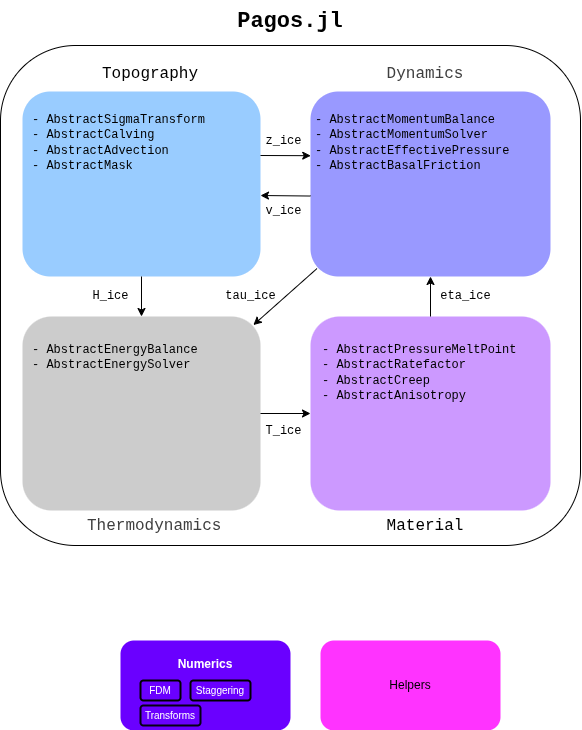

The diagram above was exported from draw.io. Its source (the exported page's mxGraphModel, read from the mxfile embedded in the PNG):
<mxGraphModel dx="2730" dy="1538" grid="1" gridSize="10" guides="1" tooltips="1" connect="1" arrows="1" fold="1" page="0" pageScale="1" pageWidth="850" pageHeight="1100" math="0" shadow="0">
  <root>
    <mxCell id="0" />
    <mxCell id="1" parent="0" />
    <mxCell id="5" value="&lt;b&gt;Numerics&lt;br&gt;&lt;br&gt;&lt;br&gt;&lt;br&gt;&lt;/b&gt;" style="rounded=1;whiteSpace=wrap;html=1;fillColor=#6a00ff;fontColor=#ffffff;strokeColor=none;" parent="1" vertex="1">
      <mxGeometry x="-710" y="460" width="170" height="90" as="geometry" />
    </mxCell>
    <mxCell id="27" value="FDM" style="rounded=1;whiteSpace=wrap;html=1;fontSize=10;fillColor=#6a00ff;fontColor=#ffffff;strokeColor=#000000;strokeWidth=2;" parent="1" vertex="1">
      <mxGeometry x="-690" y="500" width="40" height="20" as="geometry" />
    </mxCell>
    <mxCell id="28" value="Staggering" style="rounded=1;whiteSpace=wrap;html=1;fontSize=10;fillColor=#6a00ff;fontColor=#ffffff;strokeColor=#000000;strokeWidth=2;" parent="1" vertex="1">
      <mxGeometry x="-640" y="500" width="60" height="20" as="geometry" />
    </mxCell>
    <mxCell id="29" value="Transforms" style="rounded=1;whiteSpace=wrap;html=1;fontSize=10;fillColor=#6a00ff;fontColor=#ffffff;strokeColor=#050014;strokeWidth=2;" parent="1" vertex="1">
      <mxGeometry x="-690" y="525" width="60" height="20" as="geometry" />
    </mxCell>
    <mxCell id="6" value="Helpers" style="rounded=1;whiteSpace=wrap;html=1;fillColor=#FF33FF;strokeColor=none;" parent="1" vertex="1">
      <mxGeometry x="-510" y="460" width="180" height="90" as="geometry" />
    </mxCell>
    <UserObject label="&lt;div style=&quot;&quot;&gt;&lt;b style=&quot;font-size: 22px;&quot;&gt;&lt;font face=&quot;Courier New&quot; color=&quot;#000000&quot;&gt;Pagos.jl&lt;/font&gt;&lt;/b&gt;&lt;/div&gt;" link="&lt;font style=&quot;forced-color-adjust: none; color: rgb(63, 63, 63); scrollbar-color: rgb(226, 226, 226) rgb(251, 251, 251); font-family: Helvetica; font-style: normal; font-variant-ligatures: normal; font-variant-caps: normal; font-weight: 400; letter-spacing: normal; orphans: 2; text-align: center; text-indent: 0px; text-transform: none; widows: 2; word-spacing: 0px; -webkit-text-stroke-width: 0px; white-space: normal; background-color: rgb(255, 255, 255); text-decoration-thickness: initial; text-decoration-style: initial; text-decoration-color: initial; font-size: 22px;&quot;&gt;Pagos.jl&lt;/font&gt;&lt;br class=&quot;Apple-interchange-newline&quot;&gt;" id="30">
      <mxCell style="text;whiteSpace=wrap;html=1;align=center;" parent="1" vertex="1">
        <mxGeometry x="-595" y="-180" width="110" height="50" as="geometry" />
      </mxCell>
    </UserObject>
    <mxCell id="8" value="" style="rounded=1;whiteSpace=wrap;html=1;" parent="1" vertex="1">
      <mxGeometry x="-830" y="-135" width="580" height="500" as="geometry" />
    </mxCell>
    <mxCell id="4" value="&lt;b&gt;&lt;br&gt;&lt;br&gt;&lt;br&gt;&lt;/b&gt;" style="rounded=1;whiteSpace=wrap;html=1;fillColor=#CCCCCC;fontColor=#ffffff;strokeColor=none;" parent="1" vertex="1">
      <mxGeometry x="-808" y="136" width="238" height="194" as="geometry" />
    </mxCell>
    <mxCell id="21" value="" style="rounded=1;whiteSpace=wrap;html=1;fillColor=#CC99FF;strokeColor=none;" parent="1" vertex="1">
      <mxGeometry x="-520" y="136" width="240" height="194" as="geometry" />
    </mxCell>
    <mxCell id="2" value="" style="rounded=1;whiteSpace=wrap;html=1;fillColor=#9999FF;fontColor=#ffffff;strokeColor=none;" parent="1" vertex="1">
      <mxGeometry x="-520" y="-89" width="240" height="185" as="geometry" />
    </mxCell>
    <mxCell id="22" value="&lt;div&gt;&lt;br&gt;&lt;/div&gt;" style="rounded=1;whiteSpace=wrap;html=1;fillColor=#99CCFF;strokeColor=none;align=left;" parent="1" vertex="1">
      <mxGeometry x="-808" y="-89" width="238" height="185" as="geometry" />
    </mxCell>
    <mxCell id="31" value="&lt;span style=&quot;color: rgb(0, 0, 0); font-style: normal; font-variant-ligatures: normal; font-variant-caps: normal; font-weight: 400; letter-spacing: normal; orphans: 2; text-indent: 0px; text-transform: none; widows: 2; word-spacing: 0px; -webkit-text-stroke-width: 0px; white-space: normal; background-color: rgb(255, 255, 255); text-decoration-thickness: initial; text-decoration-style: initial; text-decoration-color: initial; float: none; display: inline !important;&quot;&gt;&lt;font face=&quot;Courier New&quot; style=&quot;font-size: 16px;&quot;&gt;Topography&lt;/font&gt;&lt;/span&gt;" style="text;whiteSpace=wrap;html=1;align=center;" parent="1" vertex="1">
      <mxGeometry x="-730" y="-122" width="100" height="40" as="geometry" />
    </mxCell>
    <mxCell id="33" value="&lt;span style=&quot;color: rgb(0, 0, 0); font-style: normal; font-variant-ligatures: normal; font-variant-caps: normal; font-weight: 400; letter-spacing: normal; orphans: 2; text-indent: 0px; text-transform: none; widows: 2; word-spacing: 0px; -webkit-text-stroke-width: 0px; white-space: normal; background-color: rgb(255, 255, 255); text-decoration-thickness: initial; text-decoration-style: initial; text-decoration-color: initial; float: none; display: inline !important;&quot;&gt;&lt;font face=&quot;Courier New&quot; style=&quot;font-size: 16px;&quot;&gt;Material&lt;/font&gt;&lt;/span&gt;" style="text;whiteSpace=wrap;html=1;align=center;" parent="1" vertex="1">
      <mxGeometry x="-445" y="330" width="80" height="40" as="geometry" />
    </mxCell>
    <mxCell id="34" value="&lt;span style=&quot;forced-color-adjust: none; color: rgb(63, 63, 63); scrollbar-color: rgb(226, 226, 226) rgb(251, 251, 251); font-style: normal; font-variant-ligatures: normal; font-variant-caps: normal; letter-spacing: normal; orphans: 2; text-align: center; text-indent: 0px; text-transform: none; widows: 2; word-spacing: 0px; -webkit-text-stroke-width: 0px; white-space: normal; background-color: rgb(255, 255, 255); text-decoration-thickness: initial; text-decoration-style: initial; text-decoration-color: initial;&quot;&gt;&lt;font face=&quot;Courier New&quot; style=&quot;font-size: 16px;&quot;&gt;Thermodynamics&lt;/font&gt;&lt;br style=&quot;forced-color-adjust: none; color: rgb(63, 63, 63); scrollbar-color: rgb(226, 226, 226) rgb(251, 251, 251);&quot;&gt;&lt;/span&gt;" style="text;whiteSpace=wrap;html=1;" parent="1" vertex="1">
      <mxGeometry x="-745" y="330" width="130" height="40" as="geometry" />
    </mxCell>
    <mxCell id="32" value="&lt;span style=&quot;color: rgb(63, 63, 63); font-style: normal; font-variant-ligatures: normal; font-variant-caps: normal; font-weight: 400; letter-spacing: normal; orphans: 2; text-indent: 0px; text-transform: none; widows: 2; word-spacing: 0px; -webkit-text-stroke-width: 0px; white-space: normal; background-color: rgb(255, 255, 255); text-decoration-thickness: initial; text-decoration-style: initial; text-decoration-color: initial; float: none; display: inline !important;&quot;&gt;&lt;font face=&quot;Courier New&quot; style=&quot;font-size: 16px;&quot;&gt;Dynamics&lt;/font&gt;&lt;/span&gt;" style="text;whiteSpace=wrap;html=1;align=center;" parent="1" vertex="1">
      <mxGeometry x="-450" y="-122" width="90" height="40" as="geometry" />
    </mxCell>
    <mxCell id="36" value="&lt;font color=&quot;#000000&quot; face=&quot;Courier New&quot; style=&quot;forced-color-adjust: none; scrollbar-color: rgb(226, 226, 226) rgb(251, 251, 251);&quot;&gt;- AbstractSigmaTransform&lt;/font&gt;&lt;div style=&quot;forced-color-adjust: none; scrollbar-color: rgb(226, 226, 226) rgb(251, 251, 251); color: rgb(63, 63, 63);&quot;&gt;&lt;font color=&quot;#000000&quot; face=&quot;Courier New&quot; style=&quot;forced-color-adjust: none; scrollbar-color: rgb(226, 226, 226) rgb(251, 251, 251);&quot;&gt;- AbstractCalving&lt;/font&gt;&lt;/div&gt;&lt;div style=&quot;forced-color-adjust: none; scrollbar-color: rgb(226, 226, 226) rgb(251, 251, 251); color: rgb(63, 63, 63);&quot;&gt;&lt;font color=&quot;#000000&quot; face=&quot;Courier New&quot;&gt;- AbstractAdvection&lt;/font&gt;&lt;/div&gt;&lt;div style=&quot;forced-color-adjust: none; scrollbar-color: rgb(226, 226, 226) rgb(251, 251, 251); color: rgb(63, 63, 63);&quot;&gt;&lt;font color=&quot;#000000&quot; style=&quot;&quot; face=&quot;Courier New&quot;&gt;- AbstractMask&lt;/font&gt;&lt;/div&gt;" style="text;whiteSpace=wrap;html=1;" parent="1" vertex="1">
      <mxGeometry x="-800" y="-75" width="210" height="70" as="geometry" />
    </mxCell>
    <mxCell id="37" value="&lt;font face=&quot;Courier New&quot; color=&quot;#000000&quot; style=&quot;forced-color-adjust: none; scrollbar-color: rgb(226, 226, 226) rgb(251, 251, 251);&quot;&gt;- AbstractMomentumBalance&lt;/font&gt;&lt;div&gt;&lt;font face=&quot;Courier New&quot; color=&quot;#000000&quot; style=&quot;forced-color-adjust: none; scrollbar-color: rgb(226, 226, 226) rgb(251, 251, 251);&quot;&gt;- AbstractMomentumSolver&lt;/font&gt;&lt;/div&gt;&lt;div&gt;&lt;font face=&quot;Courier New&quot; color=&quot;#000000&quot; style=&quot;forced-color-adjust: none; scrollbar-color: rgb(226, 226, 226) rgb(251, 251, 251);&quot;&gt;- AbstractEffectivePressure&lt;/font&gt;&lt;/div&gt;&lt;div&gt;&lt;font face=&quot;Courier New&quot; color=&quot;#000000&quot; style=&quot;forced-color-adjust: none; scrollbar-color: rgb(226, 226, 226) rgb(251, 251, 251);&quot;&gt;- AbstractBasalFriction&lt;/font&gt;&lt;/div&gt;" style="text;whiteSpace=wrap;html=1;" parent="1" vertex="1">
      <mxGeometry x="-517" y="-75" width="210" height="70" as="geometry" />
    </mxCell>
    <mxCell id="38" value="&lt;font face=&quot;Courier New&quot; color=&quot;#000000&quot; style=&quot;forced-color-adjust: none; scrollbar-color: rgb(226, 226, 226) rgb(251, 251, 251);&quot;&gt;- AbstractEnergyBalance&lt;/font&gt;&lt;div&gt;&lt;font face=&quot;Courier New&quot; color=&quot;#000000&quot; style=&quot;forced-color-adjust: none; scrollbar-color: rgb(226, 226, 226) rgb(251, 251, 251);&quot;&gt;- AbstractEnergySolver&lt;/font&gt;&lt;/div&gt;" style="text;whiteSpace=wrap;html=1;" parent="1" vertex="1">
      <mxGeometry x="-800" y="155" width="210" height="70" as="geometry" />
    </mxCell>
    <mxCell id="39" value="&lt;font face=&quot;Courier New&quot; color=&quot;#000000&quot; style=&quot;forced-color-adjust: none; scrollbar-color: rgb(226, 226, 226) rgb(251, 251, 251);&quot;&gt;- AbstractPressureMeltPoint&lt;br&gt;&lt;/font&gt;&lt;div&gt;&lt;font face=&quot;Courier New&quot; color=&quot;#000000&quot; style=&quot;forced-color-adjust: none; scrollbar-color: rgb(226, 226, 226) rgb(251, 251, 251);&quot;&gt;- AbstractRatefactor&lt;/font&gt;&lt;/div&gt;&lt;div&gt;&lt;font face=&quot;Courier New&quot; color=&quot;#000000&quot; style=&quot;forced-color-adjust: none; scrollbar-color: rgb(226, 226, 226) rgb(251, 251, 251);&quot;&gt;- AbstractCreep&lt;/font&gt;&lt;/div&gt;&lt;div&gt;&lt;font face=&quot;Courier New&quot; color=&quot;#000000&quot; style=&quot;forced-color-adjust: none; scrollbar-color: rgb(226, 226, 226) rgb(251, 251, 251);&quot;&gt;- AbstractAnisotropy&lt;/font&gt;&lt;/div&gt;" style="text;whiteSpace=wrap;html=1;" parent="1" vertex="1">
      <mxGeometry x="-510" y="155" width="210" height="70" as="geometry" />
    </mxCell>
    <mxCell id="41" value="" style="edgeStyle=none;orthogonalLoop=1;jettySize=auto;html=1;entryX=0.001;entryY=0.347;entryDx=0;entryDy=0;entryPerimeter=0;" parent="1" target="2" edge="1">
      <mxGeometry width="100" relative="1" as="geometry">
        <mxPoint x="-570" y="-25.000000000000014" as="sourcePoint" />
        <mxPoint x="-530" y="-25" as="targetPoint" />
        <Array as="points" />
      </mxGeometry>
    </mxCell>
    <mxCell id="42" value="" style="edgeStyle=none;orthogonalLoop=1;jettySize=auto;html=1;exitX=0;exitY=0.565;exitDx=0;exitDy=0;exitPerimeter=0;" parent="1" source="2" edge="1">
      <mxGeometry width="100" relative="1" as="geometry">
        <mxPoint x="-530" y="15" as="sourcePoint" />
        <mxPoint x="-570" y="15" as="targetPoint" />
        <Array as="points" />
      </mxGeometry>
    </mxCell>
    <mxCell id="43" value="" style="edgeStyle=none;orthogonalLoop=1;jettySize=auto;html=1;exitX=0.5;exitY=1;exitDx=0;exitDy=0;entryX=0.5;entryY=0;entryDx=0;entryDy=0;" parent="1" source="22" target="4" edge="1">
      <mxGeometry width="100" relative="1" as="geometry">
        <mxPoint x="-730" y="125" as="sourcePoint" />
        <mxPoint x="-630" y="125" as="targetPoint" />
        <Array as="points" />
      </mxGeometry>
    </mxCell>
    <mxCell id="44" value="" style="edgeStyle=none;orthogonalLoop=1;jettySize=auto;html=1;exitX=1;exitY=0.5;exitDx=0;exitDy=0;entryX=0;entryY=0.5;entryDx=0;entryDy=0;" parent="1" source="4" target="21" edge="1">
      <mxGeometry width="100" relative="1" as="geometry">
        <mxPoint x="-560" y="232.70999999999998" as="sourcePoint" />
        <mxPoint x="-460" y="232.70999999999998" as="targetPoint" />
        <Array as="points" />
      </mxGeometry>
    </mxCell>
    <mxCell id="45" value="" style="edgeStyle=none;orthogonalLoop=1;jettySize=auto;html=1;exitX=0.027;exitY=0.957;exitDx=0;exitDy=0;entryX=0.97;entryY=0.044;entryDx=0;entryDy=0;exitPerimeter=0;entryPerimeter=0;" parent="1" source="2" target="4" edge="1">
      <mxGeometry width="100" relative="1" as="geometry">
        <mxPoint x="-560" y="243" as="sourcePoint" />
        <mxPoint x="-515" y="243" as="targetPoint" />
        <Array as="points" />
      </mxGeometry>
    </mxCell>
    <mxCell id="46" value="" style="edgeStyle=none;orthogonalLoop=1;jettySize=auto;html=1;exitX=0.5;exitY=0;exitDx=0;exitDy=0;" parent="1" source="21" target="2" edge="1">
      <mxGeometry width="100" relative="1" as="geometry">
        <mxPoint x="-550" y="253" as="sourcePoint" />
        <mxPoint x="-505" y="253" as="targetPoint" />
        <Array as="points" />
      </mxGeometry>
    </mxCell>
    <mxCell id="48" value="&lt;font face=&quot;Courier New&quot;&gt;H_ice&lt;/font&gt;" style="text;html=1;align=center;verticalAlign=middle;resizable=0;points=[];autosize=1;strokeColor=none;fillColor=none;" parent="1" vertex="1">
      <mxGeometry x="-750" y="100" width="60" height="30" as="geometry" />
    </mxCell>
    <mxCell id="49" value="&lt;font face=&quot;Courier New&quot;&gt;z_ice&lt;/font&gt;" style="text;html=1;align=center;verticalAlign=middle;resizable=0;points=[];autosize=1;strokeColor=none;fillColor=none;" parent="1" vertex="1">
      <mxGeometry x="-577" y="-55" width="60" height="30" as="geometry" />
    </mxCell>
    <mxCell id="51" value="&lt;font face=&quot;Courier New&quot;&gt;v_ice&lt;/font&gt;" style="text;html=1;align=center;verticalAlign=middle;resizable=0;points=[];autosize=1;strokeColor=none;fillColor=none;" parent="1" vertex="1">
      <mxGeometry x="-577" y="15" width="60" height="30" as="geometry" />
    </mxCell>
    <mxCell id="52" value="&lt;font face=&quot;Courier New&quot;&gt;tau_ice&lt;/font&gt;" style="text;html=1;align=center;verticalAlign=middle;resizable=0;points=[];autosize=1;strokeColor=none;fillColor=none;" parent="1" vertex="1">
      <mxGeometry x="-615" y="100" width="70" height="30" as="geometry" />
    </mxCell>
    <mxCell id="53" value="&lt;font face=&quot;Courier New&quot;&gt;eta_ice&lt;/font&gt;" style="text;html=1;align=center;verticalAlign=middle;resizable=0;points=[];autosize=1;strokeColor=none;fillColor=none;" parent="1" vertex="1">
      <mxGeometry x="-400" y="100" width="70" height="30" as="geometry" />
    </mxCell>
    <mxCell id="54" value="&lt;font face=&quot;Courier New&quot;&gt;T_ice&lt;/font&gt;" style="text;html=1;align=center;verticalAlign=middle;resizable=0;points=[];autosize=1;strokeColor=none;fillColor=none;" parent="1" vertex="1">
      <mxGeometry x="-577" y="235" width="60" height="30" as="geometry" />
    </mxCell>
  </root>
</mxGraphModel>